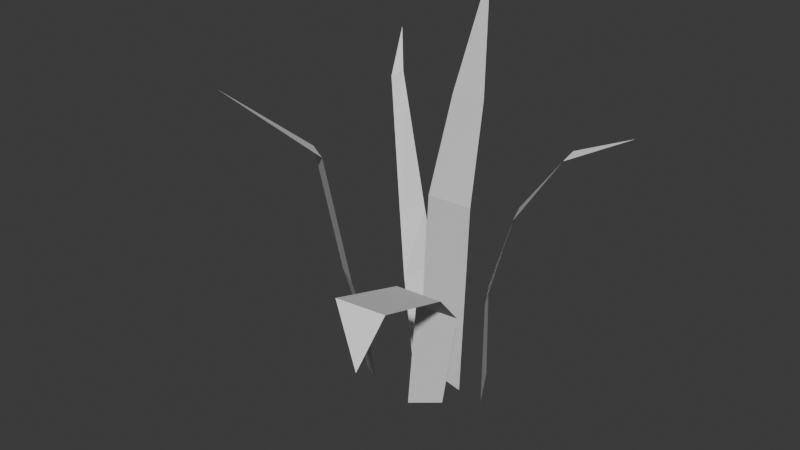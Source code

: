 # Source: grass.blend  (saved by Blender 4.3.32; exported with 4.5.12 LTS)
import bpy
from mathutils import Matrix  # noqa: F401  (used for matrix-valued properties, if any)

bpy.ops.wm.read_factory_settings(use_empty=True)
scene = bpy.context.scene
scene.name = 'Scene'

# ---- collections
col_collection = bpy.data.collections.new('Collection'); scene.collection.children.link(col_collection)
col_collection_1 = bpy.data.collections.new('Collection 1'); col_collection.children.link(col_collection_1)

# ---- world
world_world = bpy.data.worlds.new('World'); scene.world = world_world
world_world.use_nodes = True; world_world.node_tree.nodes.clear()
_N = world_world.node_tree.nodes; _L = world_world.node_tree.links
n0 = _N.new('ShaderNodeOutputWorld'); n0.name = 'World Output'; n0.location = (300, 300)
n1 = _N.new('ShaderNodeBackground'); n1.name = 'Background'; n1.location = (10, 300)
n1.inputs[0].default_value = (0.05088, 0.05088, 0.05088, 1.0)
_L.new(n1.outputs[0], n0.inputs[0])
n0.is_active_output = True
world_world.color = (0.05088, 0.05088, 0.05088)
world_world.sun_shadow_jitter_overblur = 0.0

# ---- meshes
me_plane = bpy.data.meshes.new('Plane')
me_plane.from_pydata([(0.03741, -1.0, 0.0), (0.156, -1.028, 1.22e-09), (0.07849, -0.5317, 0.02698), (0.1892, -0.5291, 0.02446), (0.1153, -0.2962, -0.003533), (0.1945, -0.2935, -0.003533), (0.1694, -0.03185, -0.04559), (0.01988, -1.004, 0.005534), (0.08427, -1.004, -0.08023), (-0.04116, -0.8041, -0.03462), (0.0005978, -0.794, -0.1021), (-0.09198, -0.6579, -0.07924), (-0.03564, -0.6477, -0.104), (-0.1589, -0.355, -0.1298), (-0.1441, -0.3448, -0.1545), (-0.1866, -0.2586, -0.2021), (0.1667, -1.025, -0.09515), (0.2238, -1.025, 0.006678), (0.1857, -0.7616, -0.06128), (0.2198, -0.7683, -0.0004324), (0.2504, -0.5451, -0.07178), (0.2691, -0.5517, -0.01864), (0.3395, -0.407, -0.1284), (0.3435, -0.4137, -0.0826), (0.4363, -0.381, -0.2125), (-0.07624, -1.026, 0.06292), (-0.008963, -1.021, 0.1064), (-0.09506, -0.8642, 0.07501), (-0.02778, -0.8597, 0.1184), (-0.1159, -0.754, 0.09824), (-0.04859, -0.7494, 0.1417), (-0.1287, -0.4253, 0.1674), (-0.06145, -0.4207, 0.2108), (-0.1979, -0.2559, 0.3661), (0.08809, -1.036, 0.1068), (0.1604, -1.022, 0.0706), (0.1409, -0.7302, 0.1452), (0.2169, -0.7591, 0.0976), (0.1815, -0.6187, 0.2583), (0.2574, -0.6477, 0.2107), (0.2489, -0.5057, 0.5088), (0.3248, -0.5346, 0.4611), (0.34, -0.6003, 0.5586)], [], [(0, 1, 3, 2), (2, 3, 5, 4), (4, 5, 6), (7, 8, 10, 9), (9, 10, 12, 11), (11, 12, 14, 13), (13, 14, 15), (16, 17, 19, 18), (18, 19, 21, 20), (20, 21, 23, 22), (22, 23, 24), (25, 26, 28, 27), (27, 28, 30, 29), (29, 30, 32, 31), (31, 32, 33), (34, 35, 37, 36), (36, 37, 39, 38), (38, 39, 41, 40), (40, 41, 42)])
_uv = me_plane.uv_layers.new(name='UVMap')
_uv.uv.foreach_set('vector', [0.0, 0.0, 1.0, 0.0, 1.0, 1.0, 0.0, 1.0, 0.0, 1.0, 1.0, 1.0, 1.0, 1.0, 0.0, 1.0, 0.0, 1.0, 1.0, 1.0, 1.0, 1.0, 0.0, 0.0, 1.0, 0.0, 1.0, 1.0, 0.0, 1.0, 0.0, 1.0, 1.0, 1.0, 1.0, 1.0, 0.0, 1.0, 0.0, 1.0, 1.0, 1.0, 1.0, 1.0, 0.0, 1.0, 0.0, 1.0, 1.0, 1.0, 1.0, 1.0, 0.0, 0.0, 1.0, 0.0, 1.0, 1.0, 0.0, 1.0, 0.0, 1.0, 1.0, 1.0, 1.0, 1.0, 0.0, 1.0, 0.0, 1.0, 1.0, 1.0, 1.0, 1.0, 0.0, 1.0, 0.0, 1.0, 1.0, 1.0, 0.0, 1.0, 0.0, 0.0, 1.0, 0.0, 1.0, 1.0, 0.0, 1.0, 0.0, 1.0, 1.0, 1.0, 1.0, 1.0, 0.0, 1.0, 0.0, 1.0, 1.0, 1.0, 1.0, 1.0, 0.0, 1.0, 0.0, 1.0, 1.0, 1.0, 1.0, 1.0, 0.0, 0.0, 1.0, 0.0, 1.0, 1.0, 0.0, 1.0, 0.0, 1.0, 1.0, 1.0, 1.0, 1.0, 0.0, 1.0, 0.0, 1.0, 1.0, 1.0, 1.0, 1.0, 0.0, 1.0, 0.0, 1.0, 1.0, 1.0, 0.0, 1.0])
me_plane.update()

# ---- objects
ob_plane = bpy.data.objects.new('Plane', me_plane)

# ---- transforms, parenting, visibility, modifiers, constraints
ob_plane.location = (0.0, 0.0, 0.9904)
ob_plane.rotation_euler = (1.571, 0.0, 0.0)
_m = ob_plane.modifiers.new('DataTransfer', 'DATA_TRANSFER')
_m.use_loop_data = True
_m.data_types_loops = {'CUSTOM_NORMAL'}

# ---- collection membership
col_collection.objects.link(ob_plane)

# ---- scene / render settings (as saved in the file)
scene.frame_start = 1; scene.frame_end = 250; scene.frame_set(1)
scene.render.engine = 'BLENDER_EEVEE_NEXT'
bpy.context.view_layer.update()

# ---- added for rendering (the .blend has no active camera and no usable light): camera, sun
cam_auto = bpy.data.cameras.new('AutoCamera')
cam_auto.lens = 50.0
cam_auto.sensor_width = 36.0
cam_auto.clip_end = 1000.0
ob_auto_camera = bpy.data.objects.new('AutoCamera', cam_auto)
scene.collection.objects.link(ob_auto_camera)
ob_auto_camera.location = (1.42953, -1.7455, 1.50462)
ob_auto_camera.rotation_euler = (1.09748, -7.21219e-08, 0.694738)
scene.camera = ob_auto_camera
light_auto_sun = bpy.data.lights.new('AutoSun', 'SUN')
light_auto_sun.energy = 3.0
light_auto_sun.angle = 0.0523599
ob_auto_sun = bpy.data.objects.new('AutoSun', light_auto_sun)
scene.collection.objects.link(ob_auto_sun)
ob_auto_sun.rotation_euler = (0.872665, 0.174533, 0.523599)
bpy.context.view_layer.update()
